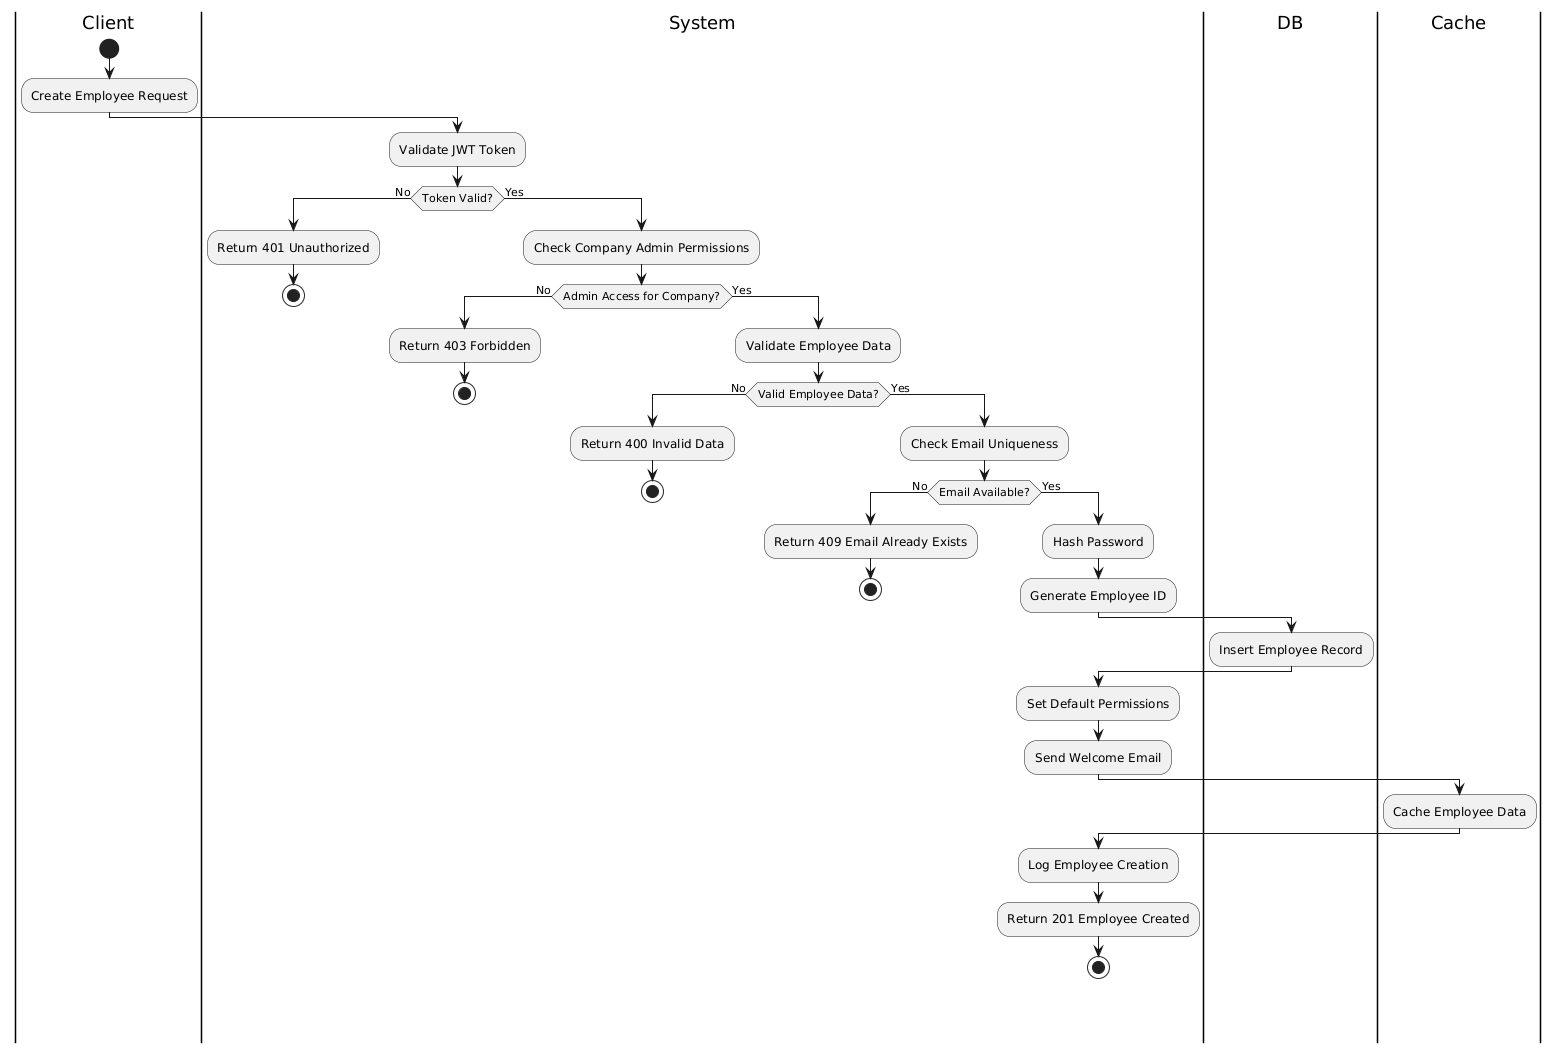

The diagram above was rendered by PlantUML. Its source (embedded in the PNG):
@startuml
' ==== CREATE EMPLOYEE FLOW ====
|Client|
start
:Create Employee Request;

|System|
:Validate JWT Token;

if (Token Valid?) then (No)
  :Return 401 Unauthorized;
  stop
else (Yes)
  :Check Company Admin Permissions;

  if (Admin Access for Company?) then (No)
    :Return 403 Forbidden;
    stop
  else (Yes)
    :Validate Employee Data;

    if (Valid Employee Data?) then (No)
      :Return 400 Invalid Data;
      stop
    else (Yes)
      :Check Email Uniqueness;

      if (Email Available?) then (No)
        :Return 409 Email Already Exists;
        stop
      else (Yes)
        :Hash Password;
        :Generate Employee ID;

        |DB|
        :Insert Employee Record;

        |System|
        :Set Default Permissions;
        :Send Welcome Email;

        |Cache|
        :Cache Employee Data;

        |System|
        :Log Employee Creation;
        :Return 201 Employee Created;
        stop
      endif
    endif
  endif
endif
@enduml